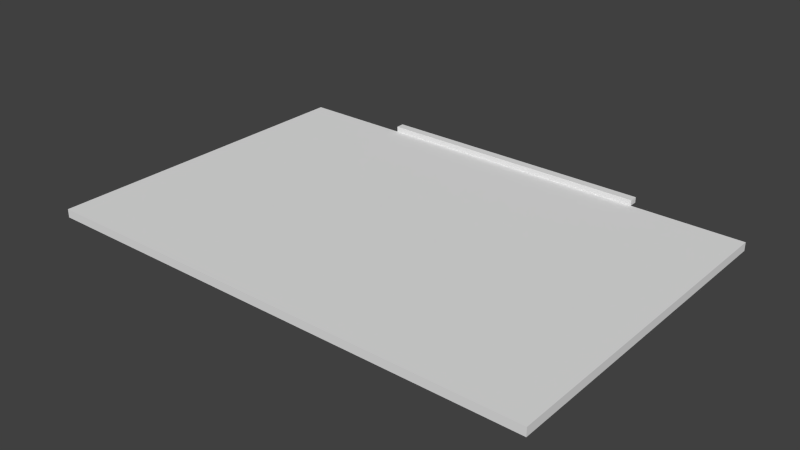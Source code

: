 # Source: townhall1.blend  (saved by Blender 2.72.0; exported with 4.5.12 LTS)
import bpy
from mathutils import Matrix  # noqa: F401  (used for matrix-valued properties, if any)

bpy.ops.wm.read_factory_settings(use_empty=True)
scene = bpy.context.scene
scene.name = 'Scene'

# ---- collections
col_collection_1 = bpy.data.collections.new('Collection 1'); scene.collection.children.link(col_collection_1)

# ---- world
world_world = bpy.data.worlds.new('World'); scene.world = world_world
world_world.color = (0.05088, 0.05088, 0.05088)
world_world.use_sun_shadow = False
world_world.sun_shadow_jitter_overblur = 0.0
world_world.cycles.sampling_method = 'MANUAL'
world_world.cycles.sample_map_resolution = 256

# ---- meshes
me_cube_001 = bpy.data.meshes.new('Cube.001')
me_cube_001.from_pydata([(-9.0, -1.0, 0.0), (-9.0, 11.0, 0.0), (9.0, 11.0, 0.0), (9.0, -1.0, 0.0), (-9.0, -1.0, 0.3), (-9.0, 11.0, 0.3), (9.0, 11.0, 0.3), (9.0, -1.0, 0.3), (-5.0, 11.0, 0.3), (-5.0, 11.3, 0.3), (5.0, 11.3, 0.3), (5.0, 11.0, 0.3), (-5.0, 11.0, 0.5), (-5.0, 11.3, 0.5), (5.0, 11.3, 0.5), (5.0, 11.0, 0.5)], [], [(4, 5, 1, 0), (5, 6, 2, 1), (6, 7, 3, 2), (7, 4, 0, 3), (0, 1, 2, 3), (7, 6, 5, 4), (12, 13, 9, 8), (13, 14, 10, 9), (14, 15, 11, 10), (15, 12, 8, 11), (8, 9, 10, 11), (15, 14, 13, 12)])
me_cube_001.use_remesh_preserve_volume = False
me_cube_001.use_remesh_preserve_attributes = False
me_cube_001.use_mirror_vertex_groups = False
me_cube_001.update()

# ---- objects
ob_cube = bpy.data.objects.new('Cube', me_cube_001)

# ---- transforms, parenting, visibility, modifiers, constraints
ob_cube.location = (0.0, 0.0, 0.0)
ob_cube.lineart.crease_threshold = 0.0

# ---- collection membership
col_collection_1.objects.link(ob_cube)

# ---- scene / render settings (as saved in the file)
scene.frame_start = 1; scene.frame_end = 250; scene.frame_set(1)
scene.render.engine = 'BLENDER_EEVEE_NEXT'
scene.render.resolution_percentage = 50
scene.render.fps = 60
scene.render.dither_intensity = 0.0
scene.cycles.use_denoising = False
scene.cycles.samples = 10
scene.cycles.sampling_pattern = 'TABULATED_SOBOL'
scene.cycles.light_sampling_threshold = 0.0
scene.cycles.use_adaptive_sampling = False
scene.cycles.use_light_tree = False
scene.cycles.blur_glossy = 0.0
scene.cycles.pixel_filter_type = 'GAUSSIAN'
scene.cycles.sample_clamp_indirect = 0.0
scene.view_settings.view_transform = 'Standard'
bpy.context.view_layer.update()

# ---- added for rendering (the .blend has no active camera and no usable light): camera, sun
cam_auto = bpy.data.cameras.new('AutoCamera')
cam_auto.lens = 50.0
cam_auto.sensor_width = 36.0
cam_auto.clip_end = 1000.0
ob_auto_camera = bpy.data.objects.new('AutoCamera', cam_auto)
scene.collection.objects.link(ob_auto_camera)
ob_auto_camera.location = (20.1763, -19.0615, 16.391)
ob_auto_camera.rotation_euler = (1.09748, -7.21219e-08, 0.694738)
scene.camera = ob_auto_camera
light_auto_sun = bpy.data.lights.new('AutoSun', 'SUN')
light_auto_sun.energy = 3.0
light_auto_sun.angle = 0.0523599
ob_auto_sun = bpy.data.objects.new('AutoSun', light_auto_sun)
scene.collection.objects.link(ob_auto_sun)
ob_auto_sun.rotation_euler = (0.872665, 0.174533, 0.523599)
bpy.context.view_layer.update()

